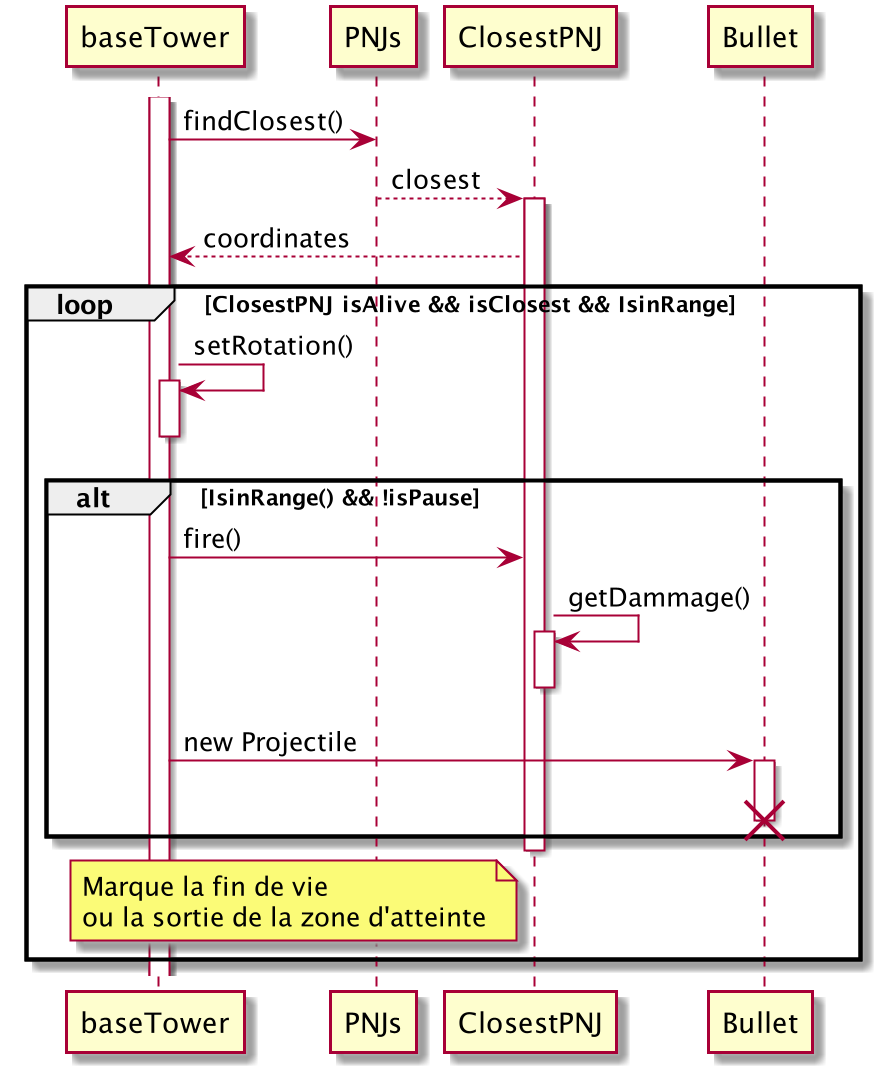

The diagram above was rendered by PlantUML. Its source (embedded in the PNG):
@startuml
activate baseTower
baseTower -> PNJs: findClosest()
PNJs --> ClosestPNJ: closest
activate ClosestPNJ
ClosestPNJ --> baseTower: coordinates
loop ClosestPNJ isAlive && isClosest && IsinRange
    baseTower -> baseTower: setRotation()
    activate baseTower
    deactivate baseTower
    alt IsinRange() && !isPause
        baseTower -> ClosestPNJ: fire()
        ClosestPNJ -> ClosestPNJ: getDammage()
        activate ClosestPNJ
        deactivate ClosestPNJ
        baseTower -> Bullet: new Projectile
        activate Bullet
        deactivate Bullet
        destroy Bullet
    end
    deactivate ClosestPNJ
    note left of ClosestPNJ
                   Marque la fin de vie
                   ou la sortie de la zone d'atteinte
    end note
end

@enduml